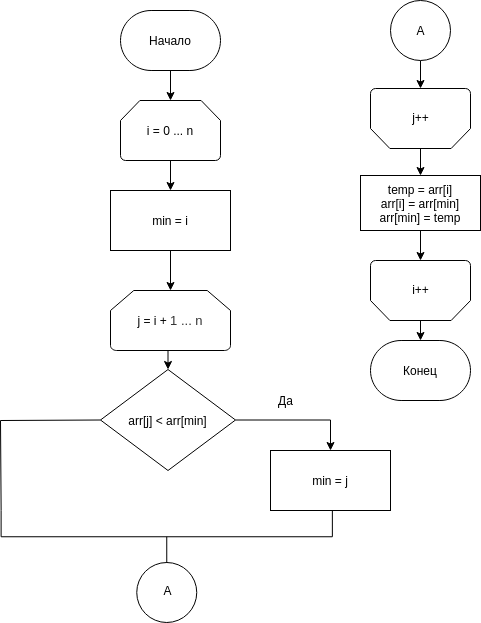

The diagram above was exported from draw.io. Its source (the exported page's mxGraphModel, read from the mxfile embedded in the PNG):
<mxGraphModel dx="779" dy="757" grid="1" gridSize="10" guides="1" tooltips="1" connect="1" arrows="1" fold="1" page="1" pageScale="1" pageWidth="850" pageHeight="1100" math="0" shadow="0">
  <root>
    <mxCell id="0" />
    <mxCell id="1" parent="0" />
    <mxCell id="p1_6EAxyN-EC7xfZRHXs-5" style="edgeStyle=orthogonalEdgeStyle;rounded=0;orthogonalLoop=1;jettySize=auto;html=1;exitX=0.5;exitY=1;exitDx=0;exitDy=0;exitPerimeter=0;" parent="1" source="p1_6EAxyN-EC7xfZRHXs-2" target="p1_6EAxyN-EC7xfZRHXs-4" edge="1">
      <mxGeometry relative="1" as="geometry" />
    </mxCell>
    <mxCell id="p1_6EAxyN-EC7xfZRHXs-2" value="Начало" style="strokeWidth=1;html=1;shape=mxgraph.flowchart.terminator;whiteSpace=wrap;rounded=0;" parent="1" vertex="1">
      <mxGeometry x="1190" y="130" width="100" height="60" as="geometry" />
    </mxCell>
    <mxCell id="p1_6EAxyN-EC7xfZRHXs-7" style="edgeStyle=orthogonalEdgeStyle;rounded=0;orthogonalLoop=1;jettySize=auto;html=1;exitX=0.5;exitY=1;exitDx=0;exitDy=0;exitPerimeter=0;entryX=0.5;entryY=0;entryDx=0;entryDy=0;entryPerimeter=0;" parent="1" source="p1_6EAxyN-EC7xfZRHXs-4" edge="1">
      <mxGeometry relative="1" as="geometry">
        <mxPoint x="1240" y="310" as="targetPoint" />
      </mxGeometry>
    </mxCell>
    <mxCell id="p1_6EAxyN-EC7xfZRHXs-4" value="i = 0 ... n" style="strokeWidth=1;html=1;shape=mxgraph.flowchart.loop_limit;whiteSpace=wrap;rounded=0;" parent="1" vertex="1">
      <mxGeometry x="1190" y="220" width="100" height="60" as="geometry" />
    </mxCell>
    <mxCell id="p1_6EAxyN-EC7xfZRHXs-31" style="edgeStyle=orthogonalEdgeStyle;rounded=0;orthogonalLoop=1;jettySize=auto;html=1;exitX=0.5;exitY=1;exitDx=0;exitDy=0;entryX=0.5;entryY=0;entryDx=0;entryDy=0;entryPerimeter=0;" parent="1" source="p1_6EAxyN-EC7xfZRHXs-29" target="p1_6EAxyN-EC7xfZRHXs-30" edge="1">
      <mxGeometry relative="1" as="geometry" />
    </mxCell>
    <mxCell id="p1_6EAxyN-EC7xfZRHXs-29" value="min = i" style="rounded=0;whiteSpace=wrap;html=1;absoluteArcSize=1;arcSize=14;strokeWidth=1;" parent="1" vertex="1">
      <mxGeometry x="1180" y="310" width="120" height="60" as="geometry" />
    </mxCell>
    <mxCell id="w-lYL5KpKvbUPGjA45ki-12" style="edgeStyle=orthogonalEdgeStyle;rounded=0;orthogonalLoop=1;jettySize=auto;html=1;exitX=0.5;exitY=1;exitDx=0;exitDy=0;exitPerimeter=0;entryX=0.5;entryY=0;entryDx=0;entryDy=0;" edge="1" parent="1" source="p1_6EAxyN-EC7xfZRHXs-30" target="w-lYL5KpKvbUPGjA45ki-1">
      <mxGeometry relative="1" as="geometry" />
    </mxCell>
    <mxCell id="p1_6EAxyN-EC7xfZRHXs-30" value="j = i +&amp;nbsp;&lt;span style=&quot;color: rgb(51 , 51 , 51) ; font-family: &amp;#34;arial&amp;#34; , &amp;#34;helvetica&amp;#34; , sans-serif ; font-size: 13px ; background-color: rgb(255 , 255 , 255)&quot;&gt;1 ... n&lt;/span&gt;" style="strokeWidth=1;html=1;shape=mxgraph.flowchart.loop_limit;whiteSpace=wrap;rounded=0;" parent="1" vertex="1">
      <mxGeometry x="1180" y="410" width="120" height="60" as="geometry" />
    </mxCell>
    <mxCell id="p1_6EAxyN-EC7xfZRHXs-42" style="edgeStyle=orthogonalEdgeStyle;rounded=0;orthogonalLoop=1;jettySize=auto;html=1;exitX=0.5;exitY=1;exitDx=0;exitDy=0;entryX=0.5;entryY=1;entryDx=0;entryDy=0;entryPerimeter=0;" parent="1" target="p1_6EAxyN-EC7xfZRHXs-41" edge="1">
      <mxGeometry relative="1" as="geometry">
        <mxPoint x="1490" y="180" as="sourcePoint" />
      </mxGeometry>
    </mxCell>
    <mxCell id="p1_6EAxyN-EC7xfZRHXs-35" value="" style="verticalLabelPosition=bottom;verticalAlign=top;html=1;shape=mxgraph.flowchart.on-page_reference;strokeWidth=1;" parent="1" vertex="1">
      <mxGeometry x="1206.25" y="682" width="60" height="60" as="geometry" />
    </mxCell>
    <mxCell id="p1_6EAxyN-EC7xfZRHXs-36" value="A" style="text;html=1;align=center;verticalAlign=middle;resizable=0;points=[];autosize=1;" parent="1" vertex="1">
      <mxGeometry x="1226.75" y="700" width="20" height="20" as="geometry" />
    </mxCell>
    <mxCell id="p1_6EAxyN-EC7xfZRHXs-38" value="" style="verticalLabelPosition=bottom;verticalAlign=top;html=1;shape=mxgraph.flowchart.on-page_reference;strokeWidth=1;" parent="1" vertex="1">
      <mxGeometry x="1460" y="120" width="60" height="60" as="geometry" />
    </mxCell>
    <mxCell id="p1_6EAxyN-EC7xfZRHXs-39" value="A" style="text;html=1;align=center;verticalAlign=middle;resizable=0;points=[];autosize=1;" parent="1" vertex="1">
      <mxGeometry x="1480" y="140" width="20" height="20" as="geometry" />
    </mxCell>
    <mxCell id="p1_6EAxyN-EC7xfZRHXs-45" style="edgeStyle=orthogonalEdgeStyle;rounded=0;orthogonalLoop=1;jettySize=auto;html=1;exitX=0.5;exitY=0;exitDx=0;exitDy=0;exitPerimeter=0;" parent="1" source="p1_6EAxyN-EC7xfZRHXs-41" target="p1_6EAxyN-EC7xfZRHXs-44" edge="1">
      <mxGeometry relative="1" as="geometry" />
    </mxCell>
    <mxCell id="p1_6EAxyN-EC7xfZRHXs-41" value="" style="strokeWidth=1;html=1;shape=mxgraph.flowchart.loop_limit;whiteSpace=wrap;rounded=0;rotation=-180;" parent="1" vertex="1">
      <mxGeometry x="1440" y="208" width="100" height="60" as="geometry" />
    </mxCell>
    <mxCell id="p1_6EAxyN-EC7xfZRHXs-43" value="j++" style="text;html=1;align=center;verticalAlign=middle;resizable=0;points=[];autosize=1;" parent="1" vertex="1">
      <mxGeometry x="1475" y="227" width="30" height="20" as="geometry" />
    </mxCell>
    <mxCell id="p1_6EAxyN-EC7xfZRHXs-48" style="edgeStyle=orthogonalEdgeStyle;rounded=0;orthogonalLoop=1;jettySize=auto;html=1;exitX=0.5;exitY=1;exitDx=0;exitDy=0;entryX=0.5;entryY=1;entryDx=0;entryDy=0;entryPerimeter=0;" parent="1" source="p1_6EAxyN-EC7xfZRHXs-44" target="p1_6EAxyN-EC7xfZRHXs-46" edge="1">
      <mxGeometry relative="1" as="geometry" />
    </mxCell>
    <mxCell id="p1_6EAxyN-EC7xfZRHXs-44" value="temp = arr[i]&lt;br&gt;arr[i] = arr[min]&lt;br&gt;arr[min] = temp" style="rounded=0;whiteSpace=wrap;html=1;absoluteArcSize=1;arcSize=14;strokeWidth=1;" parent="1" vertex="1">
      <mxGeometry x="1430" y="295" width="120" height="55" as="geometry" />
    </mxCell>
    <mxCell id="p1_6EAxyN-EC7xfZRHXs-50" style="edgeStyle=orthogonalEdgeStyle;rounded=0;orthogonalLoop=1;jettySize=auto;html=1;exitX=0.5;exitY=0;exitDx=0;exitDy=0;exitPerimeter=0;entryX=0.5;entryY=0;entryDx=0;entryDy=0;entryPerimeter=0;" parent="1" source="p1_6EAxyN-EC7xfZRHXs-46" target="p1_6EAxyN-EC7xfZRHXs-49" edge="1">
      <mxGeometry relative="1" as="geometry" />
    </mxCell>
    <mxCell id="p1_6EAxyN-EC7xfZRHXs-46" value="" style="strokeWidth=1;html=1;shape=mxgraph.flowchart.loop_limit;whiteSpace=wrap;rounded=0;rotation=-180;" parent="1" vertex="1">
      <mxGeometry x="1440" y="380" width="100" height="60" as="geometry" />
    </mxCell>
    <mxCell id="p1_6EAxyN-EC7xfZRHXs-47" value="i++" style="text;html=1;align=center;verticalAlign=middle;resizable=0;points=[];autosize=1;" parent="1" vertex="1">
      <mxGeometry x="1475" y="399" width="30" height="20" as="geometry" />
    </mxCell>
    <mxCell id="p1_6EAxyN-EC7xfZRHXs-49" value="Конец" style="strokeWidth=1;html=1;shape=mxgraph.flowchart.terminator;whiteSpace=wrap;rounded=0;" parent="1" vertex="1">
      <mxGeometry x="1440" y="460" width="100" height="60" as="geometry" />
    </mxCell>
    <mxCell id="w-lYL5KpKvbUPGjA45ki-4" style="edgeStyle=orthogonalEdgeStyle;rounded=0;orthogonalLoop=1;jettySize=auto;html=1;exitX=1;exitY=0.5;exitDx=0;exitDy=0;entryX=0.5;entryY=0;entryDx=0;entryDy=0;" edge="1" parent="1" source="w-lYL5KpKvbUPGjA45ki-1" target="w-lYL5KpKvbUPGjA45ki-2">
      <mxGeometry relative="1" as="geometry" />
    </mxCell>
    <mxCell id="w-lYL5KpKvbUPGjA45ki-1" value="arr[j] &amp;lt; arr[min]" style="rhombus;whiteSpace=wrap;html=1;" vertex="1" parent="1">
      <mxGeometry x="1170" y="489" width="135" height="101" as="geometry" />
    </mxCell>
    <mxCell id="w-lYL5KpKvbUPGjA45ki-2" value="min = j" style="rounded=0;whiteSpace=wrap;html=1;absoluteArcSize=1;arcSize=14;strokeWidth=1;" vertex="1" parent="1">
      <mxGeometry x="1340" y="570" width="120" height="60" as="geometry" />
    </mxCell>
    <mxCell id="w-lYL5KpKvbUPGjA45ki-6" value="Да" style="text;html=1;align=center;verticalAlign=middle;resizable=0;points=[];autosize=1;" vertex="1" parent="1">
      <mxGeometry x="1340" y="510" width="30" height="20" as="geometry" />
    </mxCell>
    <mxCell id="w-lYL5KpKvbUPGjA45ki-8" value="" style="strokeWidth=1;html=1;shape=mxgraph.flowchart.annotation_2;align=left;labelPosition=right;pointerEvents=1;rotation=-90;" vertex="1" parent="1">
      <mxGeometry x="1210" y="490.63" width="52.5" height="331.25" as="geometry" />
    </mxCell>
    <mxCell id="w-lYL5KpKvbUPGjA45ki-9" value="" style="endArrow=none;html=1;entryX=0;entryY=0.5;entryDx=0;entryDy=0;" edge="1" parent="1" target="w-lYL5KpKvbUPGjA45ki-1">
      <mxGeometry width="50" height="50" relative="1" as="geometry">
        <mxPoint x="1070" y="540" as="sourcePoint" />
        <mxPoint x="1330" y="660" as="targetPoint" />
      </mxGeometry>
    </mxCell>
    <mxCell id="w-lYL5KpKvbUPGjA45ki-10" value="" style="endArrow=none;html=1;exitX=1;exitY=0;exitDx=0;exitDy=0;exitPerimeter=0;" edge="1" parent="1" source="w-lYL5KpKvbUPGjA45ki-8">
      <mxGeometry width="50" height="50" relative="1" as="geometry">
        <mxPoint x="1280" y="710" as="sourcePoint" />
        <mxPoint x="1070" y="540" as="targetPoint" />
      </mxGeometry>
    </mxCell>
  </root>
</mxGraphModel>